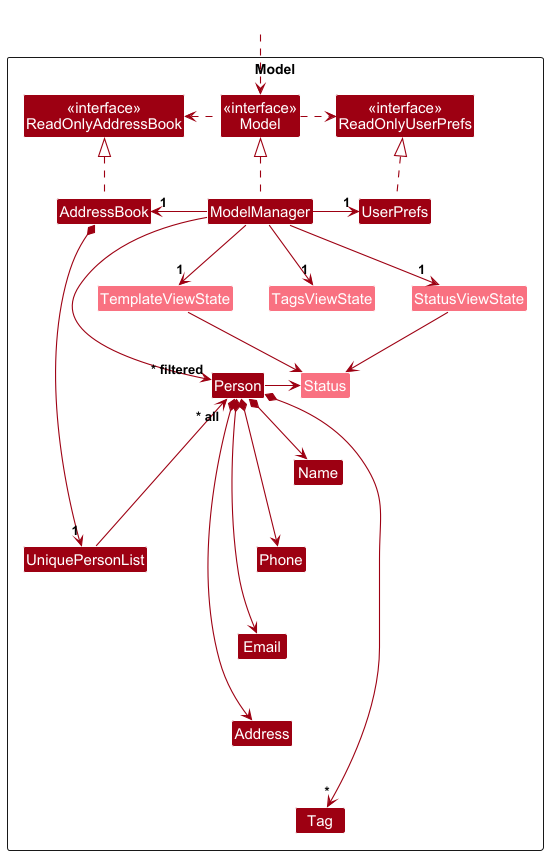

The diagram above was rendered by PlantUML. Its source (embedded in the PNG):
@startuml
!include style.puml
skinparam arrowThickness 1.1
skinparam arrowColor MODEL_COLOR
skinparam classBackgroundColor MODEL_COLOR

Package Model as ModelPackage <<Rectangle>>{
Class "<<interface>>\nReadOnlyAddressBook" as ReadOnlyAddressBook
Class "<<interface>>\nReadOnlyUserPrefs" as ReadOnlyUserPrefs
Class "<<interface>>\nModel" as Model
Class AddressBook
Class ModelManager
Class UserPrefs

Class UniquePersonList
Class Person
Class Name
Class Phone
Class Email
Class Address
Class Tag
Class Status MODEL_COLOR_T1

Class StatusViewState MODEL_COLOR_T1
Class TagsViewState MODEL_COLOR_T1
Class TemplateViewState MODEL_COLOR_T1

Class I #FFFFFF
}

Class HiddenOutside #FFFFFF
HiddenOutside ..> Model

AddressBook .up.|> ReadOnlyAddressBook

ModelManager .up.|> Model
Model .right.> ReadOnlyUserPrefs
Model .left.> ReadOnlyAddressBook
ModelManager -left-> "1" AddressBook
ModelManager -right-> "1" UserPrefs
UserPrefs .up.|> ReadOnlyUserPrefs

ModelManager -down-> "1" StatusViewState
ModelManager -down-> "1" TagsViewState
ModelManager -down-> "1" TemplateViewState

AddressBook *--> "1" UniquePersonList
UniquePersonList -right-> "~* all" Person
Person -left-> Status
Person *-down-> Name
Person *-down-> Phone
Person *-down-> Email
Person *-down-> Address
Person *-down-> "*" Tag

StatusViewState --> Status
TemplateViewState --> Status

Person -[hidden]down--> I
UniquePersonList -[hidden]left-> I

Name -[hidden]down-> Phone
Phone -[hidden]down-> Email
Email -[hidden]down-> Address
Address -[hidden]down-> Tag

ModelManager --> "~* filtered" Person
@enduml